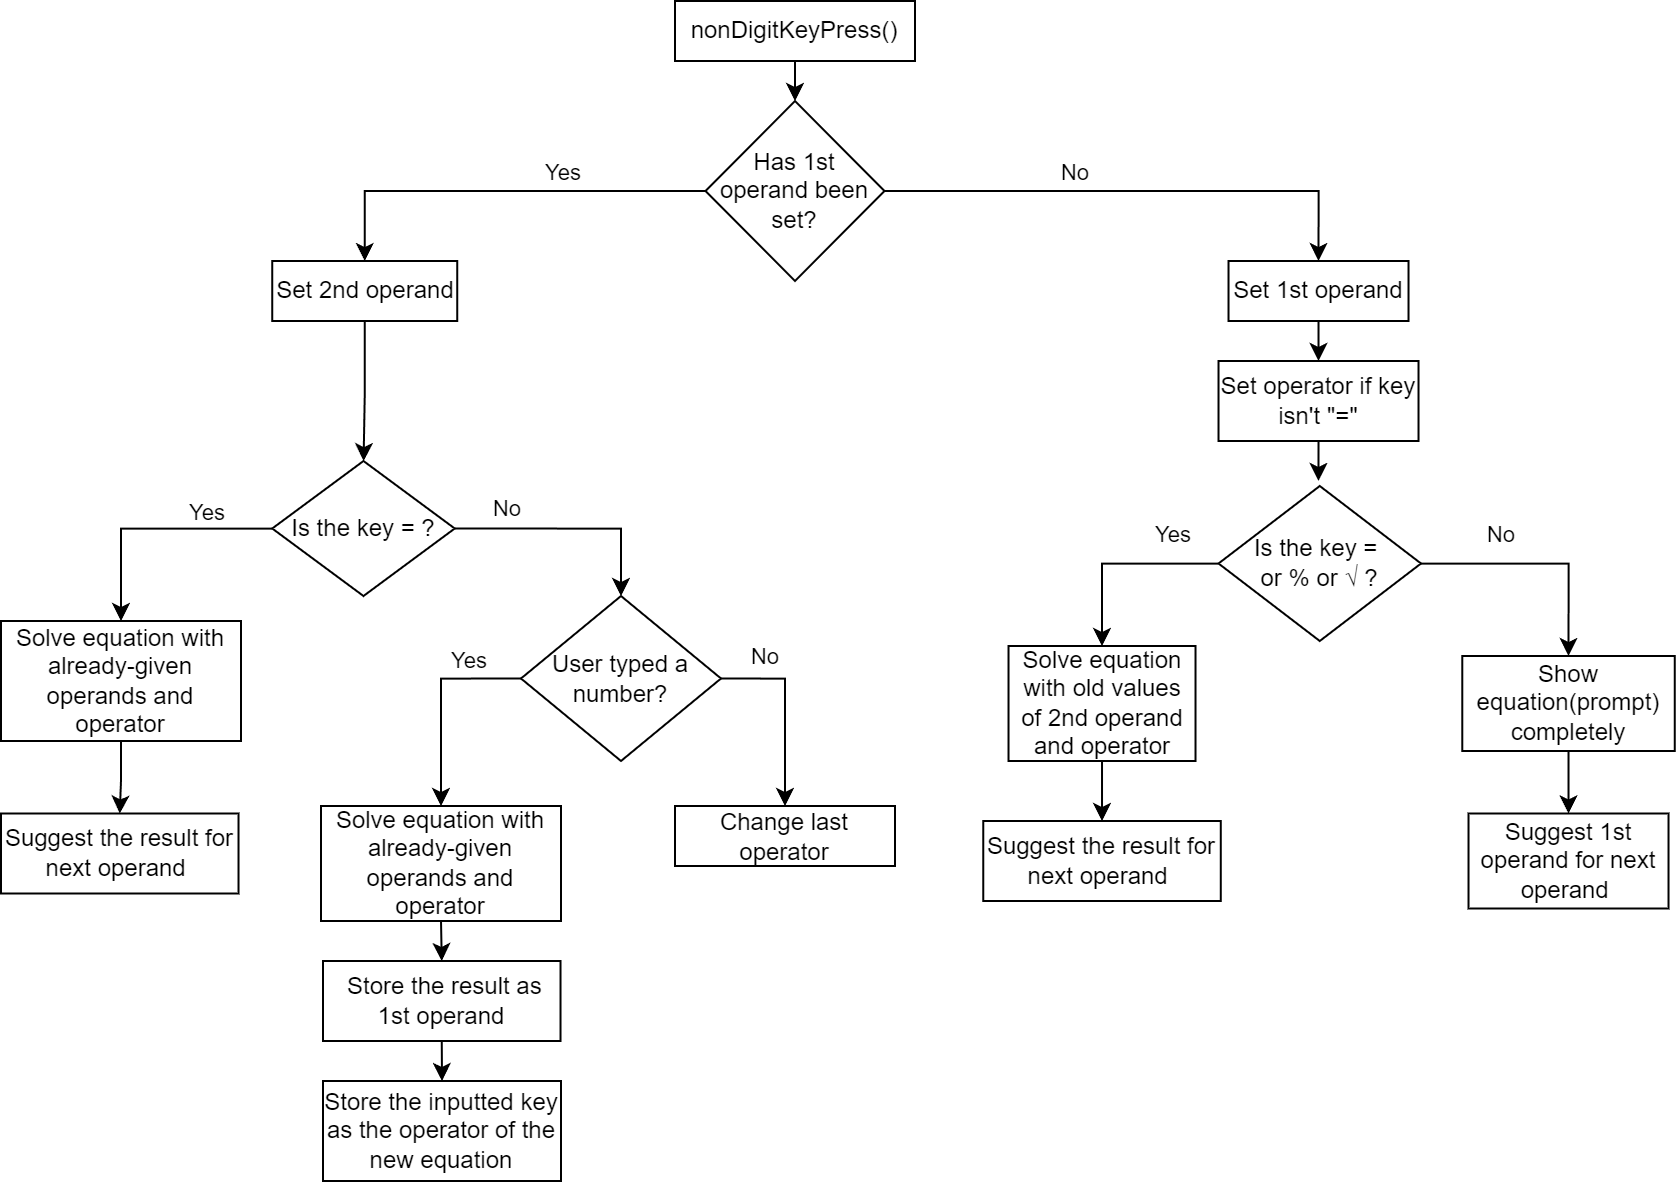

The diagram above was exported from draw.io. Its source (the exported page's mxGraphModel, read from the mxfile embedded in the PNG):
<mxGraphModel dx="1050" dy="575" grid="1" gridSize="10" guides="1" tooltips="1" connect="1" arrows="1" fold="1" page="1" pageScale="1" pageWidth="827" pageHeight="1169" math="0" shadow="0">
  <root>
    <mxCell id="WIyWlLk6GJQsqaUBKTNV-0" />
    <mxCell id="WIyWlLk6GJQsqaUBKTNV-1" parent="WIyWlLk6GJQsqaUBKTNV-0" />
    <mxCell id="ZYyStFp16FdqEecNcdZr-10" style="edgeStyle=orthogonalEdgeStyle;rounded=0;orthogonalLoop=1;jettySize=auto;html=1;" parent="WIyWlLk6GJQsqaUBKTNV-1" source="ZYyStFp16FdqEecNcdZr-6" target="ZYyStFp16FdqEecNcdZr-9" edge="1">
      <mxGeometry relative="1" as="geometry" />
    </mxCell>
    <mxCell id="ZYyStFp16FdqEecNcdZr-6" value="nonDigitKeyPress()" style="rounded=0;whiteSpace=wrap;html=1;" parent="WIyWlLk6GJQsqaUBKTNV-1" vertex="1">
      <mxGeometry x="367" y="200" width="120" height="30" as="geometry" />
    </mxCell>
    <mxCell id="ZYyStFp16FdqEecNcdZr-42" style="edgeStyle=orthogonalEdgeStyle;rounded=0;orthogonalLoop=1;jettySize=auto;html=1;exitX=1;exitY=0.5;exitDx=0;exitDy=0;entryX=0.5;entryY=0;entryDx=0;entryDy=0;" parent="WIyWlLk6GJQsqaUBKTNV-1" source="ZYyStFp16FdqEecNcdZr-9" target="ZYyStFp16FdqEecNcdZr-11" edge="1">
      <mxGeometry relative="1" as="geometry" />
    </mxCell>
    <mxCell id="ZYyStFp16FdqEecNcdZr-51" value="No" style="edgeLabel;html=1;align=center;verticalAlign=middle;resizable=0;points=[];" parent="ZYyStFp16FdqEecNcdZr-42" vertex="1" connectable="0">
      <mxGeometry x="-0.2488" y="-1" relative="1" as="geometry">
        <mxPoint y="-11" as="offset" />
      </mxGeometry>
    </mxCell>
    <mxCell id="ZYyStFp16FdqEecNcdZr-43" style="edgeStyle=orthogonalEdgeStyle;rounded=0;orthogonalLoop=1;jettySize=auto;html=1;entryX=0.5;entryY=0;entryDx=0;entryDy=0;" parent="WIyWlLk6GJQsqaUBKTNV-1" source="ZYyStFp16FdqEecNcdZr-9" target="ZYyStFp16FdqEecNcdZr-12" edge="1">
      <mxGeometry relative="1" as="geometry" />
    </mxCell>
    <mxCell id="ZYyStFp16FdqEecNcdZr-52" value="Yes" style="edgeLabel;html=1;align=center;verticalAlign=middle;resizable=0;points=[];" parent="ZYyStFp16FdqEecNcdZr-43" vertex="1" connectable="0">
      <mxGeometry x="-0.2975" y="-1" relative="1" as="geometry">
        <mxPoint y="-9" as="offset" />
      </mxGeometry>
    </mxCell>
    <mxCell id="ZYyStFp16FdqEecNcdZr-9" value="Has 1st operand been set?" style="rhombus;whiteSpace=wrap;html=1;" parent="WIyWlLk6GJQsqaUBKTNV-1" vertex="1">
      <mxGeometry x="382.25" y="250" width="89.5" height="90" as="geometry" />
    </mxCell>
    <mxCell id="ZYyStFp16FdqEecNcdZr-54" style="edgeStyle=orthogonalEdgeStyle;rounded=0;orthogonalLoop=1;jettySize=auto;html=1;exitX=0.5;exitY=1;exitDx=0;exitDy=0;entryX=0.5;entryY=0;entryDx=0;entryDy=0;" parent="WIyWlLk6GJQsqaUBKTNV-1" source="ZYyStFp16FdqEecNcdZr-11" target="ZYyStFp16FdqEecNcdZr-53" edge="1">
      <mxGeometry relative="1" as="geometry" />
    </mxCell>
    <mxCell id="ZYyStFp16FdqEecNcdZr-11" value="Set 1st operand" style="rounded=0;whiteSpace=wrap;html=1;" parent="WIyWlLk6GJQsqaUBKTNV-1" vertex="1">
      <mxGeometry x="643.76" y="330" width="90" height="30" as="geometry" />
    </mxCell>
    <mxCell id="ZYyStFp16FdqEecNcdZr-41" style="edgeStyle=orthogonalEdgeStyle;rounded=0;orthogonalLoop=1;jettySize=auto;html=1;exitX=0.5;exitY=1;exitDx=0;exitDy=0;" parent="WIyWlLk6GJQsqaUBKTNV-1" source="ZYyStFp16FdqEecNcdZr-12" target="ZYyStFp16FdqEecNcdZr-14" edge="1">
      <mxGeometry relative="1" as="geometry" />
    </mxCell>
    <mxCell id="ZYyStFp16FdqEecNcdZr-12" value="Set 2nd operand" style="rounded=0;whiteSpace=wrap;html=1;" parent="WIyWlLk6GJQsqaUBKTNV-1" vertex="1">
      <mxGeometry x="165.62" y="330" width="92.5" height="30" as="geometry" />
    </mxCell>
    <mxCell id="ZYyStFp16FdqEecNcdZr-19" style="edgeStyle=orthogonalEdgeStyle;rounded=0;orthogonalLoop=1;jettySize=auto;html=1;entryX=0.5;entryY=0;entryDx=0;entryDy=0;" parent="WIyWlLk6GJQsqaUBKTNV-1" source="ZYyStFp16FdqEecNcdZr-13" target="ZYyStFp16FdqEecNcdZr-15" edge="1">
      <mxGeometry relative="1" as="geometry" />
    </mxCell>
    <mxCell id="ZYyStFp16FdqEecNcdZr-20" value="Yes" style="edgeLabel;html=1;align=center;verticalAlign=middle;resizable=0;points=[];" parent="ZYyStFp16FdqEecNcdZr-19" vertex="1" connectable="0">
      <mxGeometry x="-0.2295" relative="1" as="geometry">
        <mxPoint x="15" y="-15" as="offset" />
      </mxGeometry>
    </mxCell>
    <mxCell id="ZYyStFp16FdqEecNcdZr-21" style="edgeStyle=orthogonalEdgeStyle;rounded=0;orthogonalLoop=1;jettySize=auto;html=1;entryX=0.5;entryY=0;entryDx=0;entryDy=0;" parent="WIyWlLk6GJQsqaUBKTNV-1" source="ZYyStFp16FdqEecNcdZr-13" target="ZYyStFp16FdqEecNcdZr-17" edge="1">
      <mxGeometry relative="1" as="geometry">
        <mxPoint x="813.76" y="507.4999999999999" as="targetPoint" />
      </mxGeometry>
    </mxCell>
    <mxCell id="ZYyStFp16FdqEecNcdZr-22" value="No" style="edgeLabel;html=1;align=center;verticalAlign=middle;resizable=0;points=[];" parent="ZYyStFp16FdqEecNcdZr-21" vertex="1" connectable="0">
      <mxGeometry x="-0.3363" relative="1" as="geometry">
        <mxPoint y="-15" as="offset" />
      </mxGeometry>
    </mxCell>
    <mxCell id="ZYyStFp16FdqEecNcdZr-13" value="Is the key =&amp;nbsp;&lt;div&gt;or % or √ ?&lt;/div&gt;" style="rhombus;whiteSpace=wrap;html=1;" parent="WIyWlLk6GJQsqaUBKTNV-1" vertex="1">
      <mxGeometry x="638.76" y="442.5" width="101.24" height="77.5" as="geometry" />
    </mxCell>
    <mxCell id="ZYyStFp16FdqEecNcdZr-38" style="edgeStyle=orthogonalEdgeStyle;rounded=0;orthogonalLoop=1;jettySize=auto;html=1;" parent="WIyWlLk6GJQsqaUBKTNV-1" source="ZYyStFp16FdqEecNcdZr-14" target="ZYyStFp16FdqEecNcdZr-35" edge="1">
      <mxGeometry relative="1" as="geometry" />
    </mxCell>
    <mxCell id="ZYyStFp16FdqEecNcdZr-48" value="Yes" style="edgeLabel;html=1;align=center;verticalAlign=middle;resizable=0;points=[];" parent="ZYyStFp16FdqEecNcdZr-38" vertex="1" connectable="0">
      <mxGeometry x="-0.4544" y="1" relative="1" as="geometry">
        <mxPoint y="-9" as="offset" />
      </mxGeometry>
    </mxCell>
    <mxCell id="ZYyStFp16FdqEecNcdZr-39" style="edgeStyle=orthogonalEdgeStyle;rounded=0;orthogonalLoop=1;jettySize=auto;html=1;exitX=1;exitY=0.5;exitDx=0;exitDy=0;entryX=0.5;entryY=0;entryDx=0;entryDy=0;" parent="WIyWlLk6GJQsqaUBKTNV-1" source="ZYyStFp16FdqEecNcdZr-14" target="ZYyStFp16FdqEecNcdZr-26" edge="1">
      <mxGeometry relative="1" as="geometry" />
    </mxCell>
    <mxCell id="ZYyStFp16FdqEecNcdZr-47" value="No" style="edgeLabel;html=1;align=center;verticalAlign=middle;resizable=0;points=[];" parent="ZYyStFp16FdqEecNcdZr-39" vertex="1" connectable="0">
      <mxGeometry x="-0.5582" y="3" relative="1" as="geometry">
        <mxPoint y="-7" as="offset" />
      </mxGeometry>
    </mxCell>
    <mxCell id="ZYyStFp16FdqEecNcdZr-14" value="Is the key =&lt;span style=&quot;background-color: initial;&quot;&gt;&amp;nbsp;?&lt;/span&gt;" style="rhombus;whiteSpace=wrap;html=1;" parent="WIyWlLk6GJQsqaUBKTNV-1" vertex="1">
      <mxGeometry x="165.62" y="430" width="91.25" height="67.5" as="geometry" />
    </mxCell>
    <mxCell id="ZYyStFp16FdqEecNcdZr-58" style="edgeStyle=orthogonalEdgeStyle;rounded=0;orthogonalLoop=1;jettySize=auto;html=1;exitX=0.5;exitY=1;exitDx=0;exitDy=0;entryX=0.5;entryY=0;entryDx=0;entryDy=0;" parent="WIyWlLk6GJQsqaUBKTNV-1" source="ZYyStFp16FdqEecNcdZr-15" target="ZYyStFp16FdqEecNcdZr-56" edge="1">
      <mxGeometry relative="1" as="geometry" />
    </mxCell>
    <mxCell id="ZYyStFp16FdqEecNcdZr-15" value="Solve equation with old values of 2nd operand and operator" style="rounded=0;whiteSpace=wrap;html=1;" parent="WIyWlLk6GJQsqaUBKTNV-1" vertex="1">
      <mxGeometry x="533.76" y="522.5" width="93.5" height="57.5" as="geometry" />
    </mxCell>
    <mxCell id="ZYyStFp16FdqEecNcdZr-24" style="edgeStyle=orthogonalEdgeStyle;rounded=0;orthogonalLoop=1;jettySize=auto;html=1;exitX=0.5;exitY=1;exitDx=0;exitDy=0;entryX=0.5;entryY=0;entryDx=0;entryDy=0;" parent="WIyWlLk6GJQsqaUBKTNV-1" source="ZYyStFp16FdqEecNcdZr-17" target="ZYyStFp16FdqEecNcdZr-18" edge="1">
      <mxGeometry relative="1" as="geometry" />
    </mxCell>
    <mxCell id="ZYyStFp16FdqEecNcdZr-17" value="Show equation(prompt) completely" style="rounded=0;whiteSpace=wrap;html=1;" parent="WIyWlLk6GJQsqaUBKTNV-1" vertex="1">
      <mxGeometry x="760.64" y="527.5" width="106.24" height="47.5" as="geometry" />
    </mxCell>
    <mxCell id="ZYyStFp16FdqEecNcdZr-18" value="Suggest 1st operand for next operand&amp;nbsp;" style="rounded=0;whiteSpace=wrap;html=1;" parent="WIyWlLk6GJQsqaUBKTNV-1" vertex="1">
      <mxGeometry x="763.76" y="606.25" width="100" height="47.5" as="geometry" />
    </mxCell>
    <mxCell id="ZYyStFp16FdqEecNcdZr-28" style="edgeStyle=orthogonalEdgeStyle;rounded=0;orthogonalLoop=1;jettySize=auto;html=1;exitX=1;exitY=0.5;exitDx=0;exitDy=0;entryX=0.5;entryY=0;entryDx=0;entryDy=0;" parent="WIyWlLk6GJQsqaUBKTNV-1" source="ZYyStFp16FdqEecNcdZr-26" target="ZYyStFp16FdqEecNcdZr-27" edge="1">
      <mxGeometry relative="1" as="geometry" />
    </mxCell>
    <mxCell id="ZYyStFp16FdqEecNcdZr-50" value="No" style="edgeLabel;html=1;align=center;verticalAlign=middle;resizable=0;points=[];" parent="ZYyStFp16FdqEecNcdZr-28" vertex="1" connectable="0">
      <mxGeometry x="-0.5629" y="2" relative="1" as="geometry">
        <mxPoint y="-9" as="offset" />
      </mxGeometry>
    </mxCell>
    <mxCell id="ZYyStFp16FdqEecNcdZr-32" style="edgeStyle=orthogonalEdgeStyle;rounded=0;orthogonalLoop=1;jettySize=auto;html=1;exitX=0;exitY=0.5;exitDx=0;exitDy=0;entryX=0.5;entryY=0;entryDx=0;entryDy=0;" parent="WIyWlLk6GJQsqaUBKTNV-1" source="ZYyStFp16FdqEecNcdZr-26" target="ZYyStFp16FdqEecNcdZr-29" edge="1">
      <mxGeometry relative="1" as="geometry" />
    </mxCell>
    <mxCell id="ZYyStFp16FdqEecNcdZr-49" value="Yes" style="edgeLabel;html=1;align=center;verticalAlign=middle;resizable=0;points=[];" parent="ZYyStFp16FdqEecNcdZr-32" vertex="1" connectable="0">
      <mxGeometry x="-0.4729" y="1" relative="1" as="geometry">
        <mxPoint y="-10" as="offset" />
      </mxGeometry>
    </mxCell>
    <mxCell id="ZYyStFp16FdqEecNcdZr-26" value="User typed a number?" style="rhombus;whiteSpace=wrap;html=1;" parent="WIyWlLk6GJQsqaUBKTNV-1" vertex="1">
      <mxGeometry x="290" y="497.5" width="100" height="82.5" as="geometry" />
    </mxCell>
    <mxCell id="ZYyStFp16FdqEecNcdZr-27" value="Change last operator" style="rounded=0;whiteSpace=wrap;html=1;" parent="WIyWlLk6GJQsqaUBKTNV-1" vertex="1">
      <mxGeometry x="367" y="602.5" width="110" height="30" as="geometry" />
    </mxCell>
    <mxCell id="ZYyStFp16FdqEecNcdZr-33" style="edgeStyle=orthogonalEdgeStyle;rounded=0;orthogonalLoop=1;jettySize=auto;html=1;exitX=0.5;exitY=1;exitDx=0;exitDy=0;entryX=0.5;entryY=0;entryDx=0;entryDy=0;" parent="WIyWlLk6GJQsqaUBKTNV-1" source="ZYyStFp16FdqEecNcdZr-29" target="ZYyStFp16FdqEecNcdZr-30" edge="1">
      <mxGeometry relative="1" as="geometry" />
    </mxCell>
    <mxCell id="ZYyStFp16FdqEecNcdZr-29" value="Solve equation with already-given operands and operator" style="rounded=0;whiteSpace=wrap;html=1;" parent="WIyWlLk6GJQsqaUBKTNV-1" vertex="1">
      <mxGeometry x="190" y="602.5" width="120" height="57.5" as="geometry" />
    </mxCell>
    <mxCell id="ZYyStFp16FdqEecNcdZr-34" style="edgeStyle=orthogonalEdgeStyle;rounded=0;orthogonalLoop=1;jettySize=auto;html=1;exitX=0.5;exitY=1;exitDx=0;exitDy=0;entryX=0.5;entryY=0;entryDx=0;entryDy=0;" parent="WIyWlLk6GJQsqaUBKTNV-1" source="ZYyStFp16FdqEecNcdZr-30" target="ZYyStFp16FdqEecNcdZr-31" edge="1">
      <mxGeometry relative="1" as="geometry" />
    </mxCell>
    <mxCell id="ZYyStFp16FdqEecNcdZr-30" value="&amp;nbsp;Store the result as 1st operand" style="rounded=0;whiteSpace=wrap;html=1;" parent="WIyWlLk6GJQsqaUBKTNV-1" vertex="1">
      <mxGeometry x="191" y="680" width="118.76" height="40" as="geometry" />
    </mxCell>
    <mxCell id="ZYyStFp16FdqEecNcdZr-31" value="Store the inputted key as the operator of the new equation" style="rounded=0;whiteSpace=wrap;html=1;" parent="WIyWlLk6GJQsqaUBKTNV-1" vertex="1">
      <mxGeometry x="191" y="740" width="119" height="50" as="geometry" />
    </mxCell>
    <mxCell id="ZYyStFp16FdqEecNcdZr-37" style="edgeStyle=orthogonalEdgeStyle;rounded=0;orthogonalLoop=1;jettySize=auto;html=1;entryX=0.5;entryY=0;entryDx=0;entryDy=0;" parent="WIyWlLk6GJQsqaUBKTNV-1" source="ZYyStFp16FdqEecNcdZr-35" target="ZYyStFp16FdqEecNcdZr-36" edge="1">
      <mxGeometry relative="1" as="geometry" />
    </mxCell>
    <mxCell id="ZYyStFp16FdqEecNcdZr-35" value="Solve equation with already-given operands and operator" style="rounded=0;whiteSpace=wrap;html=1;" parent="WIyWlLk6GJQsqaUBKTNV-1" vertex="1">
      <mxGeometry x="30" y="510" width="120" height="60" as="geometry" />
    </mxCell>
    <mxCell id="ZYyStFp16FdqEecNcdZr-36" value="Suggest the result for next operand&amp;nbsp;" style="rounded=0;whiteSpace=wrap;html=1;" parent="WIyWlLk6GJQsqaUBKTNV-1" vertex="1">
      <mxGeometry x="30" y="606.25" width="118.76" height="40" as="geometry" />
    </mxCell>
    <mxCell id="ZYyStFp16FdqEecNcdZr-55" style="edgeStyle=orthogonalEdgeStyle;rounded=0;orthogonalLoop=1;jettySize=auto;html=1;exitX=0.5;exitY=1;exitDx=0;exitDy=0;" parent="WIyWlLk6GJQsqaUBKTNV-1" source="ZYyStFp16FdqEecNcdZr-53" edge="1">
      <mxGeometry relative="1" as="geometry">
        <mxPoint x="688.7255172413793" y="439.9999999999999" as="targetPoint" />
      </mxGeometry>
    </mxCell>
    <mxCell id="ZYyStFp16FdqEecNcdZr-53" value="Set operator if key isn't &quot;=&quot;" style="rounded=0;whiteSpace=wrap;html=1;" parent="WIyWlLk6GJQsqaUBKTNV-1" vertex="1">
      <mxGeometry x="638.76" y="380" width="100" height="40" as="geometry" />
    </mxCell>
    <mxCell id="ZYyStFp16FdqEecNcdZr-56" value="Suggest the result for next operand&amp;nbsp;" style="rounded=0;whiteSpace=wrap;html=1;" parent="WIyWlLk6GJQsqaUBKTNV-1" vertex="1">
      <mxGeometry x="521.13" y="610" width="118.76" height="40" as="geometry" />
    </mxCell>
  </root>
</mxGraphModel>